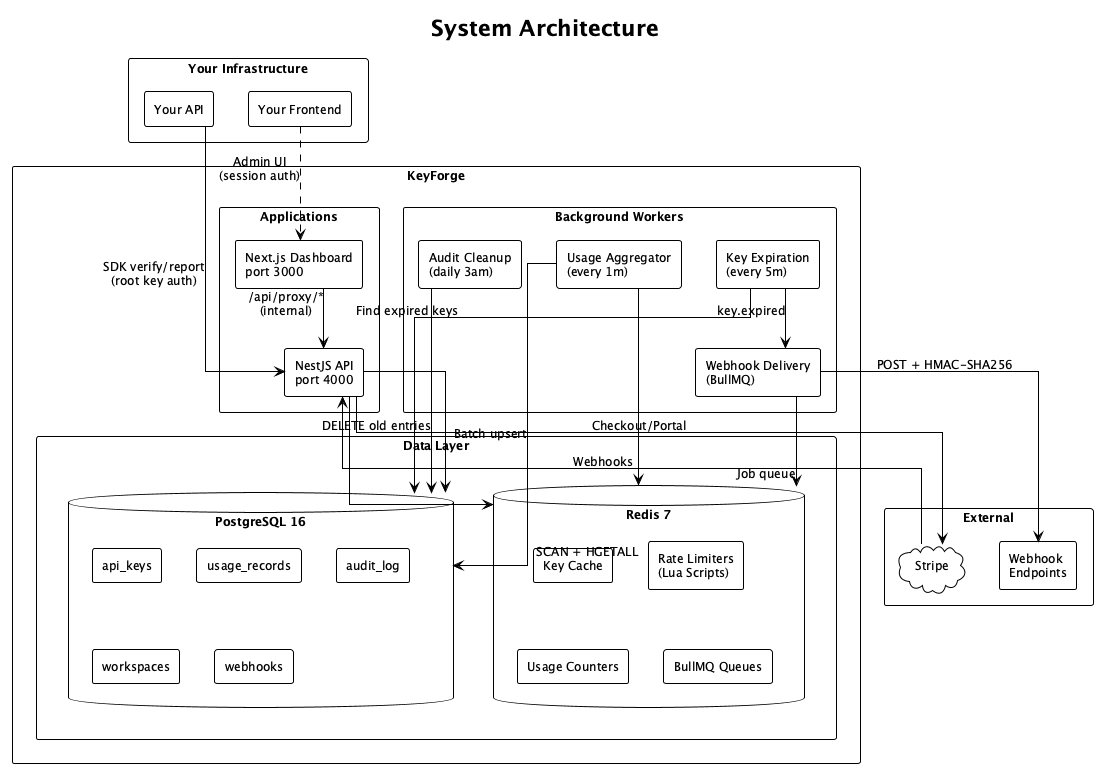

The diagram above was rendered by PlantUML. Its source (embedded in the PNG):
@startuml architecture
!theme plain
skinparam backgroundColor white
skinparam shadowing false
skinparam defaultFontName Inter
skinparam defaultFontSize 12
skinparam componentStyle rectangle
skinparam packageStyle rectangle
skinparam linetype ortho

title System Architecture

package "Your Infrastructure" {
    [Your API] as YourAPI
    [Your Frontend] as YourFE
}

package "KeyForge" {
    package "Applications" {
        [NestJS API\nport 4000] as API
        [Next.js Dashboard\nport 3000] as Dashboard
    }

    package "Data Layer" {
        database "PostgreSQL 16" as PG {
            [api_keys]
            [usage_records]
            [audit_log]
            [workspaces]
            [webhooks]
        }
        database "Redis 7" as Redis {
            [Key Cache]
            [Rate Limiters\n(Lua Scripts)]
            [Usage Counters]
            [BullMQ Queues]
        }
    }

    package "Background Workers" {
        [Usage Aggregator\n(every 1m)] as UsageWorker
        [Key Expiration\n(every 5m)] as ExpiryWorker
        [Audit Cleanup\n(daily 3am)] as AuditWorker
        [Webhook Delivery\n(BullMQ)] as WebhookWorker
    }
}

package "External" {
    cloud "Stripe" as Stripe
    [Webhook\nEndpoints] as WHTargets
}

YourAPI --> API : SDK verify/report\n(root key auth)
YourFE ..> Dashboard : Admin UI\n(session auth)

Dashboard --> API : /api/proxy/*\n(internal)

API --> PG
API --> Redis

UsageWorker --> Redis : SCAN + HGETALL
UsageWorker --> PG : Batch upsert

ExpiryWorker --> PG : Find expired keys
ExpiryWorker --> WebhookWorker : key.expired

AuditWorker --> PG : DELETE old entries

WebhookWorker --> WHTargets : POST + HMAC-SHA256
WebhookWorker --> Redis : Job queue

API --> Stripe : Checkout/Portal
Stripe --> API : Webhooks
@enduml